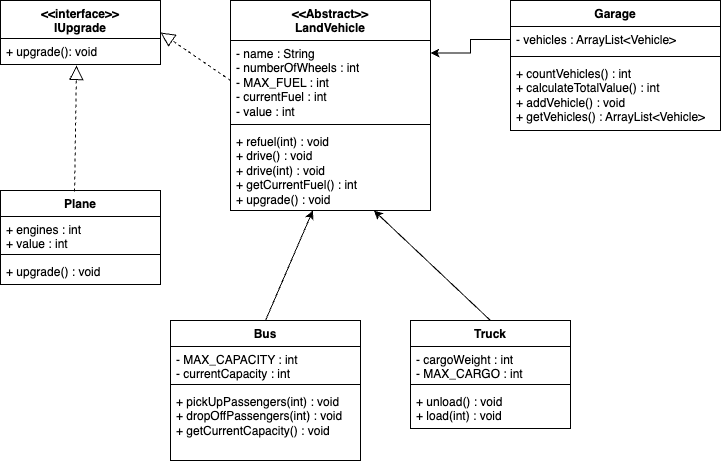

The diagram above was exported from draw.io. Its source (the exported page's mxGraphModel, read from the mxfile embedded in the PNG):
<mxGraphModel dx="1434" dy="786" grid="1" gridSize="10" guides="1" tooltips="1" connect="1" arrows="1" fold="1" page="1" pageScale="1" pageWidth="827" pageHeight="1169" math="0" shadow="0">
  <root>
    <mxCell id="WIyWlLk6GJQsqaUBKTNV-0" />
    <mxCell id="WIyWlLk6GJQsqaUBKTNV-1" parent="WIyWlLk6GJQsqaUBKTNV-0" />
    <mxCell id="T1QQ0rbV5mVI8K6Fm3Gv-0" value="&amp;lt;&amp;lt;Abstract&amp;gt;&amp;gt;&lt;br&gt;LandVehicle" style="swimlane;fontStyle=1;align=center;verticalAlign=top;childLayout=stackLayout;horizontal=1;startSize=40;horizontalStack=0;resizeParent=1;resizeParentMax=0;resizeLast=0;collapsible=1;marginBottom=0;whiteSpace=wrap;html=1;" parent="WIyWlLk6GJQsqaUBKTNV-1" vertex="1">
      <mxGeometry x="250" y="70" width="200" height="210" as="geometry">
        <mxRectangle x="250" y="70" width="80" height="30" as="alternateBounds" />
      </mxGeometry>
    </mxCell>
    <mxCell id="T1QQ0rbV5mVI8K6Fm3Gv-1" value="- name : String&lt;br&gt;- numberOfWheels : int&lt;br&gt;- MAX_FUEL : int&lt;br&gt;- currentFuel : int&lt;br&gt;- value : int" style="text;strokeColor=none;fillColor=none;align=left;verticalAlign=top;spacingLeft=4;spacingRight=4;overflow=hidden;rotatable=0;points=[[0,0.5],[1,0.5]];portConstraint=eastwest;whiteSpace=wrap;html=1;" parent="T1QQ0rbV5mVI8K6Fm3Gv-0" vertex="1">
      <mxGeometry y="40" width="200" height="80" as="geometry" />
    </mxCell>
    <mxCell id="T1QQ0rbV5mVI8K6Fm3Gv-2" value="" style="line;strokeWidth=1;fillColor=none;align=left;verticalAlign=middle;spacingTop=-1;spacingLeft=3;spacingRight=3;rotatable=0;labelPosition=right;points=[];portConstraint=eastwest;strokeColor=inherit;" parent="T1QQ0rbV5mVI8K6Fm3Gv-0" vertex="1">
      <mxGeometry y="120" width="200" height="8" as="geometry" />
    </mxCell>
    <mxCell id="T1QQ0rbV5mVI8K6Fm3Gv-3" value="+ refuel(int) : void&lt;br&gt;+ drive() : void&lt;br&gt;+ drive(int) : void&lt;br&gt;+ getCurrentFuel() : int&lt;br&gt;+ upgrade() : void" style="text;strokeColor=none;fillColor=none;align=left;verticalAlign=top;spacingLeft=4;spacingRight=4;overflow=hidden;rotatable=0;points=[[0,0.5],[1,0.5]];portConstraint=eastwest;whiteSpace=wrap;html=1;" parent="T1QQ0rbV5mVI8K6Fm3Gv-0" vertex="1">
      <mxGeometry y="128" width="200" height="82" as="geometry" />
    </mxCell>
    <mxCell id="T1QQ0rbV5mVI8K6Fm3Gv-4" value="Garage" style="swimlane;fontStyle=1;align=center;verticalAlign=top;childLayout=stackLayout;horizontal=1;startSize=26;horizontalStack=0;resizeParent=1;resizeParentMax=0;resizeLast=0;collapsible=1;marginBottom=0;whiteSpace=wrap;html=1;" parent="WIyWlLk6GJQsqaUBKTNV-1" vertex="1">
      <mxGeometry x="530" y="70" width="210" height="130" as="geometry" />
    </mxCell>
    <mxCell id="T1QQ0rbV5mVI8K6Fm3Gv-5" value="- vehicles : ArrayList&amp;lt;Vehicle&amp;gt;" style="text;strokeColor=none;fillColor=none;align=left;verticalAlign=top;spacingLeft=4;spacingRight=4;overflow=hidden;rotatable=0;points=[[0,0.5],[1,0.5]];portConstraint=eastwest;whiteSpace=wrap;html=1;" parent="T1QQ0rbV5mVI8K6Fm3Gv-4" vertex="1">
      <mxGeometry y="26" width="210" height="26" as="geometry" />
    </mxCell>
    <mxCell id="T1QQ0rbV5mVI8K6Fm3Gv-6" value="" style="line;strokeWidth=1;fillColor=none;align=left;verticalAlign=middle;spacingTop=-1;spacingLeft=3;spacingRight=3;rotatable=0;labelPosition=right;points=[];portConstraint=eastwest;strokeColor=inherit;" parent="T1QQ0rbV5mVI8K6Fm3Gv-4" vertex="1">
      <mxGeometry y="52" width="210" height="8" as="geometry" />
    </mxCell>
    <mxCell id="T1QQ0rbV5mVI8K6Fm3Gv-7" value="+ countVehicles() : int&lt;br&gt;+ calculateTotalValue() : int&lt;br&gt;+ addVehicle() : void&lt;br&gt;+ getVehicles() : ArrayList&amp;lt;Vehicle&amp;gt;" style="text;strokeColor=none;fillColor=none;align=left;verticalAlign=top;spacingLeft=4;spacingRight=4;overflow=hidden;rotatable=0;points=[[0,0.5],[1,0.5]];portConstraint=eastwest;whiteSpace=wrap;html=1;" parent="T1QQ0rbV5mVI8K6Fm3Gv-4" vertex="1">
      <mxGeometry y="60" width="210" height="70" as="geometry" />
    </mxCell>
    <mxCell id="T1QQ0rbV5mVI8K6Fm3Gv-10" value="Bus" style="swimlane;fontStyle=1;align=center;verticalAlign=top;childLayout=stackLayout;horizontal=1;startSize=26;horizontalStack=0;resizeParent=1;resizeParentMax=0;resizeLast=0;collapsible=1;marginBottom=0;whiteSpace=wrap;html=1;" parent="WIyWlLk6GJQsqaUBKTNV-1" vertex="1">
      <mxGeometry x="190" y="390" width="190" height="140" as="geometry" />
    </mxCell>
    <mxCell id="T1QQ0rbV5mVI8K6Fm3Gv-11" value="- MAX_CAPACITY : int&lt;br&gt;- currentCapacity : int" style="text;strokeColor=none;fillColor=none;align=left;verticalAlign=top;spacingLeft=4;spacingRight=4;overflow=hidden;rotatable=0;points=[[0,0.5],[1,0.5]];portConstraint=eastwest;whiteSpace=wrap;html=1;" parent="T1QQ0rbV5mVI8K6Fm3Gv-10" vertex="1">
      <mxGeometry y="26" width="190" height="34" as="geometry" />
    </mxCell>
    <mxCell id="T1QQ0rbV5mVI8K6Fm3Gv-12" value="" style="line;strokeWidth=1;fillColor=none;align=left;verticalAlign=middle;spacingTop=-1;spacingLeft=3;spacingRight=3;rotatable=0;labelPosition=right;points=[];portConstraint=eastwest;strokeColor=inherit;" parent="T1QQ0rbV5mVI8K6Fm3Gv-10" vertex="1">
      <mxGeometry y="60" width="190" height="8" as="geometry" />
    </mxCell>
    <mxCell id="T1QQ0rbV5mVI8K6Fm3Gv-13" value="+ pickUpPassengers(int) : void&lt;br&gt;+ dropOffPassengers(int) : void&lt;br&gt;+ getCurrentCapacity() : void" style="text;strokeColor=none;fillColor=none;align=left;verticalAlign=top;spacingLeft=4;spacingRight=4;overflow=hidden;rotatable=0;points=[[0,0.5],[1,0.5]];portConstraint=eastwest;whiteSpace=wrap;html=1;" parent="T1QQ0rbV5mVI8K6Fm3Gv-10" vertex="1">
      <mxGeometry y="68" width="190" height="72" as="geometry" />
    </mxCell>
    <mxCell id="T1QQ0rbV5mVI8K6Fm3Gv-14" value="Truck" style="swimlane;fontStyle=1;align=center;verticalAlign=top;childLayout=stackLayout;horizontal=1;startSize=26;horizontalStack=0;resizeParent=1;resizeParentMax=0;resizeLast=0;collapsible=1;marginBottom=0;whiteSpace=wrap;html=1;" parent="WIyWlLk6GJQsqaUBKTNV-1" vertex="1">
      <mxGeometry x="430" y="390" width="160" height="108" as="geometry" />
    </mxCell>
    <mxCell id="T1QQ0rbV5mVI8K6Fm3Gv-15" value="- cargoWeight : int&lt;br&gt;- MAX_CARGO : int" style="text;strokeColor=none;fillColor=none;align=left;verticalAlign=top;spacingLeft=4;spacingRight=4;overflow=hidden;rotatable=0;points=[[0,0.5],[1,0.5]];portConstraint=eastwest;whiteSpace=wrap;html=1;" parent="T1QQ0rbV5mVI8K6Fm3Gv-14" vertex="1">
      <mxGeometry y="26" width="160" height="34" as="geometry" />
    </mxCell>
    <mxCell id="T1QQ0rbV5mVI8K6Fm3Gv-16" value="" style="line;strokeWidth=1;fillColor=none;align=left;verticalAlign=middle;spacingTop=-1;spacingLeft=3;spacingRight=3;rotatable=0;labelPosition=right;points=[];portConstraint=eastwest;strokeColor=inherit;" parent="T1QQ0rbV5mVI8K6Fm3Gv-14" vertex="1">
      <mxGeometry y="60" width="160" height="8" as="geometry" />
    </mxCell>
    <mxCell id="T1QQ0rbV5mVI8K6Fm3Gv-17" value="+ unload() : void&lt;br&gt;+ load(int) : void" style="text;strokeColor=none;fillColor=none;align=left;verticalAlign=top;spacingLeft=4;spacingRight=4;overflow=hidden;rotatable=0;points=[[0,0.5],[1,0.5]];portConstraint=eastwest;whiteSpace=wrap;html=1;" parent="T1QQ0rbV5mVI8K6Fm3Gv-14" vertex="1">
      <mxGeometry y="68" width="160" height="40" as="geometry" />
    </mxCell>
    <mxCell id="T1QQ0rbV5mVI8K6Fm3Gv-19" value="" style="endArrow=classic;html=1;rounded=0;exitX=0.5;exitY=0;exitDx=0;exitDy=0;" parent="WIyWlLk6GJQsqaUBKTNV-1" source="T1QQ0rbV5mVI8K6Fm3Gv-10" target="T1QQ0rbV5mVI8K6Fm3Gv-3" edge="1">
      <mxGeometry width="50" height="50" relative="1" as="geometry">
        <mxPoint x="250" y="340" as="sourcePoint" />
        <mxPoint x="300" y="290" as="targetPoint" />
      </mxGeometry>
    </mxCell>
    <mxCell id="T1QQ0rbV5mVI8K6Fm3Gv-20" value="" style="endArrow=classic;html=1;rounded=0;exitX=0.5;exitY=0;exitDx=0;exitDy=0;" parent="WIyWlLk6GJQsqaUBKTNV-1" source="T1QQ0rbV5mVI8K6Fm3Gv-14" target="T1QQ0rbV5mVI8K6Fm3Gv-3" edge="1">
      <mxGeometry width="50" height="50" relative="1" as="geometry">
        <mxPoint x="410" y="340" as="sourcePoint" />
        <mxPoint x="460" y="290" as="targetPoint" />
      </mxGeometry>
    </mxCell>
    <mxCell id="WCxDmhQ4GlLRk5Y7z4yO-9" value="&amp;lt;&amp;lt;interface&amp;gt;&amp;gt;&lt;br&gt;IUpgrade" style="swimlane;fontStyle=1;align=center;verticalAlign=top;childLayout=stackLayout;horizontal=1;startSize=38;horizontalStack=0;resizeParent=1;resizeParentMax=0;resizeLast=0;collapsible=1;marginBottom=0;whiteSpace=wrap;html=1;" vertex="1" parent="WIyWlLk6GJQsqaUBKTNV-1">
      <mxGeometry x="20" y="70" width="160" height="64" as="geometry" />
    </mxCell>
    <mxCell id="WCxDmhQ4GlLRk5Y7z4yO-12" value="+ upgrade(): void" style="text;strokeColor=none;fillColor=none;align=left;verticalAlign=top;spacingLeft=4;spacingRight=4;overflow=hidden;rotatable=0;points=[[0,0.5],[1,0.5]];portConstraint=eastwest;whiteSpace=wrap;html=1;" vertex="1" parent="WCxDmhQ4GlLRk5Y7z4yO-9">
      <mxGeometry y="38" width="160" height="26" as="geometry" />
    </mxCell>
    <mxCell id="WCxDmhQ4GlLRk5Y7z4yO-15" style="edgeStyle=orthogonalEdgeStyle;rounded=0;orthogonalLoop=1;jettySize=auto;html=1;entryX=1;entryY=0.25;entryDx=0;entryDy=0;" edge="1" parent="WIyWlLk6GJQsqaUBKTNV-1" source="T1QQ0rbV5mVI8K6Fm3Gv-5" target="T1QQ0rbV5mVI8K6Fm3Gv-0">
      <mxGeometry relative="1" as="geometry" />
    </mxCell>
    <mxCell id="WCxDmhQ4GlLRk5Y7z4yO-16" value="Plane" style="swimlane;fontStyle=1;align=center;verticalAlign=top;childLayout=stackLayout;horizontal=1;startSize=26;horizontalStack=0;resizeParent=1;resizeParentMax=0;resizeLast=0;collapsible=1;marginBottom=0;whiteSpace=wrap;html=1;" vertex="1" parent="WIyWlLk6GJQsqaUBKTNV-1">
      <mxGeometry x="20" y="260" width="160" height="94" as="geometry" />
    </mxCell>
    <mxCell id="WCxDmhQ4GlLRk5Y7z4yO-17" value="+ engines : int&lt;br&gt;+ value : int" style="text;strokeColor=none;fillColor=none;align=left;verticalAlign=top;spacingLeft=4;spacingRight=4;overflow=hidden;rotatable=0;points=[[0,0.5],[1,0.5]];portConstraint=eastwest;whiteSpace=wrap;html=1;" vertex="1" parent="WCxDmhQ4GlLRk5Y7z4yO-16">
      <mxGeometry y="26" width="160" height="34" as="geometry" />
    </mxCell>
    <mxCell id="WCxDmhQ4GlLRk5Y7z4yO-18" value="" style="line;strokeWidth=1;fillColor=none;align=left;verticalAlign=middle;spacingTop=-1;spacingLeft=3;spacingRight=3;rotatable=0;labelPosition=right;points=[];portConstraint=eastwest;strokeColor=inherit;" vertex="1" parent="WCxDmhQ4GlLRk5Y7z4yO-16">
      <mxGeometry y="60" width="160" height="8" as="geometry" />
    </mxCell>
    <mxCell id="WCxDmhQ4GlLRk5Y7z4yO-19" value="+ upgrade() : void" style="text;strokeColor=none;fillColor=none;align=left;verticalAlign=top;spacingLeft=4;spacingRight=4;overflow=hidden;rotatable=0;points=[[0,0.5],[1,0.5]];portConstraint=eastwest;whiteSpace=wrap;html=1;" vertex="1" parent="WCxDmhQ4GlLRk5Y7z4yO-16">
      <mxGeometry y="68" width="160" height="26" as="geometry" />
    </mxCell>
    <mxCell id="WCxDmhQ4GlLRk5Y7z4yO-23" value="" style="endArrow=block;dashed=1;endFill=0;endSize=12;html=1;rounded=0;exitX=0.463;exitY=0.011;exitDx=0;exitDy=0;exitPerimeter=0;entryX=0.475;entryY=1.038;entryDx=0;entryDy=0;entryPerimeter=0;" edge="1" parent="WIyWlLk6GJQsqaUBKTNV-1" source="WCxDmhQ4GlLRk5Y7z4yO-16" target="WCxDmhQ4GlLRk5Y7z4yO-12">
      <mxGeometry width="160" relative="1" as="geometry">
        <mxPoint x="70" y="460" as="sourcePoint" />
        <mxPoint x="230" y="240" as="targetPoint" />
      </mxGeometry>
    </mxCell>
    <mxCell id="WCxDmhQ4GlLRk5Y7z4yO-24" value="" style="endArrow=block;dashed=1;endFill=0;endSize=12;html=1;rounded=0;exitX=0;exitY=0.5;exitDx=0;exitDy=0;entryX=1;entryY=0.5;entryDx=0;entryDy=0;" edge="1" parent="WIyWlLk6GJQsqaUBKTNV-1" source="T1QQ0rbV5mVI8K6Fm3Gv-1" target="WCxDmhQ4GlLRk5Y7z4yO-9">
      <mxGeometry width="160" relative="1" as="geometry">
        <mxPoint x="140" y="236" as="sourcePoint" />
        <mxPoint x="162" y="110" as="targetPoint" />
      </mxGeometry>
    </mxCell>
  </root>
</mxGraphModel>